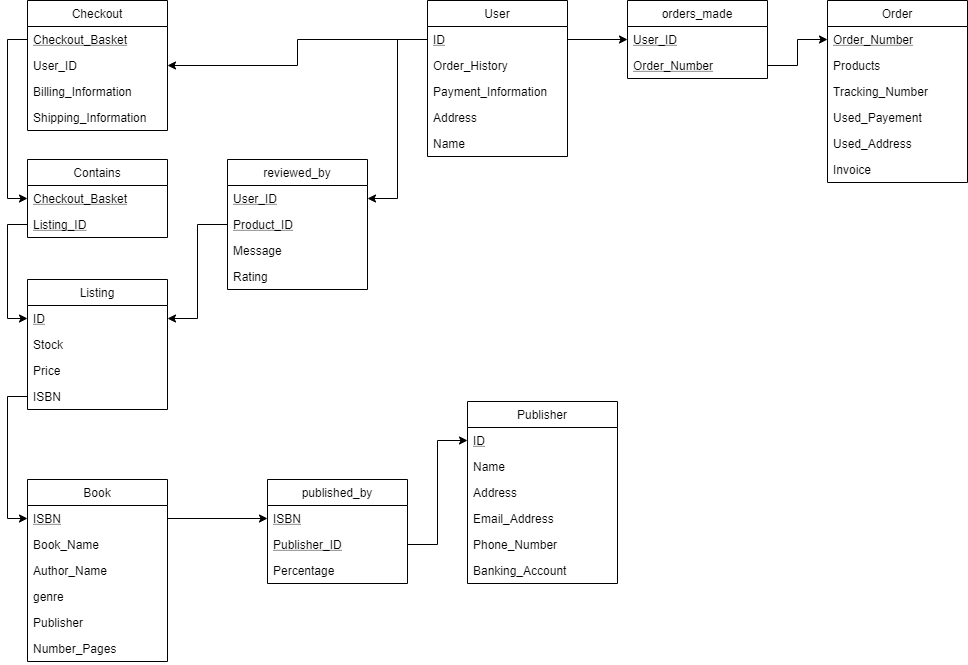

The diagram above was exported from draw.io. Its source (the exported page's mxGraphModel, read from the mxfile embedded in the PNG):
<mxGraphModel dx="1422" dy="742" grid="1" gridSize="10" guides="1" tooltips="1" connect="1" arrows="1" fold="1" page="1" pageScale="1" pageWidth="1100" pageHeight="850" background="#ffffff" math="0" shadow="0">
  <root>
    <mxCell id="0" />
    <mxCell id="1" parent="0" />
    <mxCell id="zNEQ0FFGJTfVTPYmEGZr-2" value="Checkout" style="swimlane;fontStyle=0;childLayout=stackLayout;horizontal=1;startSize=26;fillColor=none;horizontalStack=0;resizeParent=1;resizeParentMax=0;resizeLast=0;collapsible=1;marginBottom=0;" parent="1" vertex="1">
      <mxGeometry x="80" y="41" width="140" height="130" as="geometry" />
    </mxCell>
    <mxCell id="zNEQ0FFGJTfVTPYmEGZr-3" value="Checkout_Basket" style="text;strokeColor=none;fillColor=none;align=left;verticalAlign=top;spacingLeft=4;spacingRight=4;overflow=hidden;rotatable=0;points=[[0,0.5],[1,0.5]];portConstraint=eastwest;fontStyle=4" parent="zNEQ0FFGJTfVTPYmEGZr-2" vertex="1">
      <mxGeometry y="26" width="140" height="26" as="geometry" />
    </mxCell>
    <mxCell id="zNEQ0FFGJTfVTPYmEGZr-4" value="User_ID" style="text;strokeColor=none;fillColor=none;align=left;verticalAlign=top;spacingLeft=4;spacingRight=4;overflow=hidden;rotatable=0;points=[[0,0.5],[1,0.5]];portConstraint=eastwest;" parent="zNEQ0FFGJTfVTPYmEGZr-2" vertex="1">
      <mxGeometry y="52" width="140" height="26" as="geometry" />
    </mxCell>
    <mxCell id="zNEQ0FFGJTfVTPYmEGZr-5" value="Billing_Information" style="text;strokeColor=none;fillColor=none;align=left;verticalAlign=top;spacingLeft=4;spacingRight=4;overflow=hidden;rotatable=0;points=[[0,0.5],[1,0.5]];portConstraint=eastwest;" parent="zNEQ0FFGJTfVTPYmEGZr-2" vertex="1">
      <mxGeometry y="78" width="140" height="26" as="geometry" />
    </mxCell>
    <mxCell id="zNEQ0FFGJTfVTPYmEGZr-6" value="Shipping_Information" style="text;strokeColor=none;fillColor=none;align=left;verticalAlign=top;spacingLeft=4;spacingRight=4;overflow=hidden;rotatable=0;points=[[0,0.5],[1,0.5]];portConstraint=eastwest;" parent="zNEQ0FFGJTfVTPYmEGZr-2" vertex="1">
      <mxGeometry y="104" width="140" height="26" as="geometry" />
    </mxCell>
    <mxCell id="zNEQ0FFGJTfVTPYmEGZr-7" value="User" style="swimlane;fontStyle=0;childLayout=stackLayout;horizontal=1;startSize=26;fillColor=none;horizontalStack=0;resizeParent=1;resizeParentMax=0;resizeLast=0;collapsible=1;marginBottom=0;" parent="1" vertex="1">
      <mxGeometry x="480" y="41" width="140" height="156" as="geometry" />
    </mxCell>
    <mxCell id="zNEQ0FFGJTfVTPYmEGZr-8" value="ID" style="text;strokeColor=none;fillColor=none;align=left;verticalAlign=top;spacingLeft=4;spacingRight=4;overflow=hidden;rotatable=0;points=[[0,0.5],[1,0.5]];portConstraint=eastwest;fontStyle=4" parent="zNEQ0FFGJTfVTPYmEGZr-7" vertex="1">
      <mxGeometry y="26" width="140" height="26" as="geometry" />
    </mxCell>
    <mxCell id="zNEQ0FFGJTfVTPYmEGZr-9" value="Order_History" style="text;strokeColor=none;fillColor=none;align=left;verticalAlign=top;spacingLeft=4;spacingRight=4;overflow=hidden;rotatable=0;points=[[0,0.5],[1,0.5]];portConstraint=eastwest;" parent="zNEQ0FFGJTfVTPYmEGZr-7" vertex="1">
      <mxGeometry y="52" width="140" height="26" as="geometry" />
    </mxCell>
    <mxCell id="zNEQ0FFGJTfVTPYmEGZr-10" value="Payment_Information " style="text;strokeColor=none;fillColor=none;align=left;verticalAlign=top;spacingLeft=4;spacingRight=4;overflow=hidden;rotatable=0;points=[[0,0.5],[1,0.5]];portConstraint=eastwest;" parent="zNEQ0FFGJTfVTPYmEGZr-7" vertex="1">
      <mxGeometry y="78" width="140" height="26" as="geometry" />
    </mxCell>
    <mxCell id="zNEQ0FFGJTfVTPYmEGZr-11" value="Address" style="text;strokeColor=none;fillColor=none;align=left;verticalAlign=top;spacingLeft=4;spacingRight=4;overflow=hidden;rotatable=0;points=[[0,0.5],[1,0.5]];portConstraint=eastwest;" parent="zNEQ0FFGJTfVTPYmEGZr-7" vertex="1">
      <mxGeometry y="104" width="140" height="26" as="geometry" />
    </mxCell>
    <mxCell id="zNEQ0FFGJTfVTPYmEGZr-12" value="Name" style="text;strokeColor=none;fillColor=none;align=left;verticalAlign=top;spacingLeft=4;spacingRight=4;overflow=hidden;rotatable=0;points=[[0,0.5],[1,0.5]];portConstraint=eastwest;" parent="zNEQ0FFGJTfVTPYmEGZr-7" vertex="1">
      <mxGeometry y="130" width="140" height="26" as="geometry" />
    </mxCell>
    <mxCell id="zNEQ0FFGJTfVTPYmEGZr-13" value="Order" style="swimlane;fontStyle=0;childLayout=stackLayout;horizontal=1;startSize=26;fillColor=none;horizontalStack=0;resizeParent=1;resizeParentMax=0;resizeLast=0;collapsible=1;marginBottom=0;" parent="1" vertex="1">
      <mxGeometry x="880" y="41" width="140" height="182" as="geometry" />
    </mxCell>
    <mxCell id="zNEQ0FFGJTfVTPYmEGZr-14" value="Order_Number" style="text;strokeColor=none;fillColor=none;align=left;verticalAlign=top;spacingLeft=4;spacingRight=4;overflow=hidden;rotatable=0;points=[[0,0.5],[1,0.5]];portConstraint=eastwest;fontStyle=4" parent="zNEQ0FFGJTfVTPYmEGZr-13" vertex="1">
      <mxGeometry y="26" width="140" height="26" as="geometry" />
    </mxCell>
    <mxCell id="zNEQ0FFGJTfVTPYmEGZr-16" value="Products" style="text;strokeColor=none;fillColor=none;align=left;verticalAlign=top;spacingLeft=4;spacingRight=4;overflow=hidden;rotatable=0;points=[[0,0.5],[1,0.5]];portConstraint=eastwest;" parent="zNEQ0FFGJTfVTPYmEGZr-13" vertex="1">
      <mxGeometry y="52" width="140" height="26" as="geometry" />
    </mxCell>
    <mxCell id="zNEQ0FFGJTfVTPYmEGZr-17" value="Tracking_Number" style="text;strokeColor=none;fillColor=none;align=left;verticalAlign=top;spacingLeft=4;spacingRight=4;overflow=hidden;rotatable=0;points=[[0,0.5],[1,0.5]];portConstraint=eastwest;" parent="zNEQ0FFGJTfVTPYmEGZr-13" vertex="1">
      <mxGeometry y="78" width="140" height="26" as="geometry" />
    </mxCell>
    <mxCell id="zNEQ0FFGJTfVTPYmEGZr-18" value="Used_Payement" style="text;strokeColor=none;fillColor=none;align=left;verticalAlign=top;spacingLeft=4;spacingRight=4;overflow=hidden;rotatable=0;points=[[0,0.5],[1,0.5]];portConstraint=eastwest;" parent="zNEQ0FFGJTfVTPYmEGZr-13" vertex="1">
      <mxGeometry y="104" width="140" height="26" as="geometry" />
    </mxCell>
    <mxCell id="zNEQ0FFGJTfVTPYmEGZr-19" value="Used_Address" style="text;strokeColor=none;fillColor=none;align=left;verticalAlign=top;spacingLeft=4;spacingRight=4;overflow=hidden;rotatable=0;points=[[0,0.5],[1,0.5]];portConstraint=eastwest;" parent="zNEQ0FFGJTfVTPYmEGZr-13" vertex="1">
      <mxGeometry y="130" width="140" height="26" as="geometry" />
    </mxCell>
    <mxCell id="zNEQ0FFGJTfVTPYmEGZr-20" value="Invoice" style="text;strokeColor=none;fillColor=none;align=left;verticalAlign=top;spacingLeft=4;spacingRight=4;overflow=hidden;rotatable=0;points=[[0,0.5],[1,0.5]];portConstraint=eastwest;" parent="zNEQ0FFGJTfVTPYmEGZr-13" vertex="1">
      <mxGeometry y="156" width="140" height="26" as="geometry" />
    </mxCell>
    <mxCell id="zNEQ0FFGJTfVTPYmEGZr-21" value="Book" style="swimlane;fontStyle=0;childLayout=stackLayout;horizontal=1;startSize=26;fillColor=none;horizontalStack=0;resizeParent=1;resizeParentMax=0;resizeLast=0;collapsible=1;marginBottom=0;" parent="1" vertex="1">
      <mxGeometry x="80" y="520" width="140" height="182" as="geometry" />
    </mxCell>
    <mxCell id="zNEQ0FFGJTfVTPYmEGZr-22" value="ISBN" style="text;strokeColor=none;fillColor=none;align=left;verticalAlign=top;spacingLeft=4;spacingRight=4;overflow=hidden;rotatable=0;points=[[0,0.5],[1,0.5]];portConstraint=eastwest;fontStyle=4" parent="zNEQ0FFGJTfVTPYmEGZr-21" vertex="1">
      <mxGeometry y="26" width="140" height="26" as="geometry" />
    </mxCell>
    <mxCell id="zNEQ0FFGJTfVTPYmEGZr-23" value="Book_Name" style="text;strokeColor=none;fillColor=none;align=left;verticalAlign=top;spacingLeft=4;spacingRight=4;overflow=hidden;rotatable=0;points=[[0,0.5],[1,0.5]];portConstraint=eastwest;" parent="zNEQ0FFGJTfVTPYmEGZr-21" vertex="1">
      <mxGeometry y="52" width="140" height="26" as="geometry" />
    </mxCell>
    <mxCell id="zNEQ0FFGJTfVTPYmEGZr-24" value="Author_Name" style="text;strokeColor=none;fillColor=none;align=left;verticalAlign=top;spacingLeft=4;spacingRight=4;overflow=hidden;rotatable=0;points=[[0,0.5],[1,0.5]];portConstraint=eastwest;" parent="zNEQ0FFGJTfVTPYmEGZr-21" vertex="1">
      <mxGeometry y="78" width="140" height="26" as="geometry" />
    </mxCell>
    <mxCell id="zNEQ0FFGJTfVTPYmEGZr-25" value="genre" style="text;strokeColor=none;fillColor=none;align=left;verticalAlign=top;spacingLeft=4;spacingRight=4;overflow=hidden;rotatable=0;points=[[0,0.5],[1,0.5]];portConstraint=eastwest;" parent="zNEQ0FFGJTfVTPYmEGZr-21" vertex="1">
      <mxGeometry y="104" width="140" height="26" as="geometry" />
    </mxCell>
    <mxCell id="zNEQ0FFGJTfVTPYmEGZr-26" value="Publisher" style="text;strokeColor=none;fillColor=none;align=left;verticalAlign=top;spacingLeft=4;spacingRight=4;overflow=hidden;rotatable=0;points=[[0,0.5],[1,0.5]];portConstraint=eastwest;" parent="zNEQ0FFGJTfVTPYmEGZr-21" vertex="1">
      <mxGeometry y="130" width="140" height="26" as="geometry" />
    </mxCell>
    <mxCell id="zNEQ0FFGJTfVTPYmEGZr-27" value="Number_Pages" style="text;strokeColor=none;fillColor=none;align=left;verticalAlign=top;spacingLeft=4;spacingRight=4;overflow=hidden;rotatable=0;points=[[0,0.5],[1,0.5]];portConstraint=eastwest;" parent="zNEQ0FFGJTfVTPYmEGZr-21" vertex="1">
      <mxGeometry y="156" width="140" height="26" as="geometry" />
    </mxCell>
    <mxCell id="zNEQ0FFGJTfVTPYmEGZr-28" value="Listing" style="swimlane;fontStyle=0;childLayout=stackLayout;horizontal=1;startSize=26;fillColor=none;horizontalStack=0;resizeParent=1;resizeParentMax=0;resizeLast=0;collapsible=1;marginBottom=0;" parent="1" vertex="1">
      <mxGeometry x="80" y="320" width="140" height="130" as="geometry" />
    </mxCell>
    <mxCell id="zNEQ0FFGJTfVTPYmEGZr-29" value="ID" style="text;strokeColor=none;fillColor=none;align=left;verticalAlign=top;spacingLeft=4;spacingRight=4;overflow=hidden;rotatable=0;points=[[0,0.5],[1,0.5]];portConstraint=eastwest;fontStyle=4" parent="zNEQ0FFGJTfVTPYmEGZr-28" vertex="1">
      <mxGeometry y="26" width="140" height="26" as="geometry" />
    </mxCell>
    <mxCell id="zNEQ0FFGJTfVTPYmEGZr-30" value="Stock" style="text;strokeColor=none;fillColor=none;align=left;verticalAlign=top;spacingLeft=4;spacingRight=4;overflow=hidden;rotatable=0;points=[[0,0.5],[1,0.5]];portConstraint=eastwest;" parent="zNEQ0FFGJTfVTPYmEGZr-28" vertex="1">
      <mxGeometry y="52" width="140" height="26" as="geometry" />
    </mxCell>
    <mxCell id="zNEQ0FFGJTfVTPYmEGZr-31" value="Price" style="text;strokeColor=none;fillColor=none;align=left;verticalAlign=top;spacingLeft=4;spacingRight=4;overflow=hidden;rotatable=0;points=[[0,0.5],[1,0.5]];portConstraint=eastwest;" parent="zNEQ0FFGJTfVTPYmEGZr-28" vertex="1">
      <mxGeometry y="78" width="140" height="26" as="geometry" />
    </mxCell>
    <mxCell id="zNEQ0FFGJTfVTPYmEGZr-66" value="ISBN" style="text;strokeColor=none;fillColor=none;align=left;verticalAlign=top;spacingLeft=4;spacingRight=4;overflow=hidden;rotatable=0;points=[[0,0.5],[1,0.5]];portConstraint=eastwest;fontStyle=0" parent="zNEQ0FFGJTfVTPYmEGZr-28" vertex="1">
      <mxGeometry y="104" width="140" height="26" as="geometry" />
    </mxCell>
    <mxCell id="zNEQ0FFGJTfVTPYmEGZr-33" value="Publisher" style="swimlane;fontStyle=0;childLayout=stackLayout;horizontal=1;startSize=26;fillColor=none;horizontalStack=0;resizeParent=1;resizeParentMax=0;resizeLast=0;collapsible=1;marginBottom=0;" parent="1" vertex="1">
      <mxGeometry x="520" y="442" width="150" height="182" as="geometry" />
    </mxCell>
    <mxCell id="zNEQ0FFGJTfVTPYmEGZr-34" value="ID" style="text;strokeColor=none;fillColor=none;align=left;verticalAlign=top;spacingLeft=4;spacingRight=4;overflow=hidden;rotatable=0;points=[[0,0.5],[1,0.5]];portConstraint=eastwest;fontStyle=4" parent="zNEQ0FFGJTfVTPYmEGZr-33" vertex="1">
      <mxGeometry y="26" width="150" height="26" as="geometry" />
    </mxCell>
    <mxCell id="zNEQ0FFGJTfVTPYmEGZr-35" value="Name" style="text;strokeColor=none;fillColor=none;align=left;verticalAlign=top;spacingLeft=4;spacingRight=4;overflow=hidden;rotatable=0;points=[[0,0.5],[1,0.5]];portConstraint=eastwest;" parent="zNEQ0FFGJTfVTPYmEGZr-33" vertex="1">
      <mxGeometry y="52" width="150" height="26" as="geometry" />
    </mxCell>
    <mxCell id="zNEQ0FFGJTfVTPYmEGZr-36" value="Address" style="text;strokeColor=none;fillColor=none;align=left;verticalAlign=top;spacingLeft=4;spacingRight=4;overflow=hidden;rotatable=0;points=[[0,0.5],[1,0.5]];portConstraint=eastwest;" parent="zNEQ0FFGJTfVTPYmEGZr-33" vertex="1">
      <mxGeometry y="78" width="150" height="26" as="geometry" />
    </mxCell>
    <mxCell id="zNEQ0FFGJTfVTPYmEGZr-37" value="Email_Address" style="text;strokeColor=none;fillColor=none;align=left;verticalAlign=top;spacingLeft=4;spacingRight=4;overflow=hidden;rotatable=0;points=[[0,0.5],[1,0.5]];portConstraint=eastwest;" parent="zNEQ0FFGJTfVTPYmEGZr-33" vertex="1">
      <mxGeometry y="104" width="150" height="26" as="geometry" />
    </mxCell>
    <mxCell id="zNEQ0FFGJTfVTPYmEGZr-38" value="Phone_Number" style="text;strokeColor=none;fillColor=none;align=left;verticalAlign=top;spacingLeft=4;spacingRight=4;overflow=hidden;rotatable=0;points=[[0,0.5],[1,0.5]];portConstraint=eastwest;" parent="zNEQ0FFGJTfVTPYmEGZr-33" vertex="1">
      <mxGeometry y="130" width="150" height="26" as="geometry" />
    </mxCell>
    <mxCell id="zNEQ0FFGJTfVTPYmEGZr-39" value="Banking_Account" style="text;strokeColor=none;fillColor=none;align=left;verticalAlign=top;spacingLeft=4;spacingRight=4;overflow=hidden;rotatable=0;points=[[0,0.5],[1,0.5]];portConstraint=eastwest;" parent="zNEQ0FFGJTfVTPYmEGZr-33" vertex="1">
      <mxGeometry y="156" width="150" height="26" as="geometry" />
    </mxCell>
    <mxCell id="zNEQ0FFGJTfVTPYmEGZr-44" value="orders_made" style="swimlane;fontStyle=0;childLayout=stackLayout;horizontal=1;startSize=26;fillColor=none;horizontalStack=0;resizeParent=1;resizeParentMax=0;resizeLast=0;collapsible=1;marginBottom=0;" parent="1" vertex="1">
      <mxGeometry x="680" y="41" width="140" height="78" as="geometry" />
    </mxCell>
    <mxCell id="zNEQ0FFGJTfVTPYmEGZr-45" value="User_ID" style="text;strokeColor=none;fillColor=none;align=left;verticalAlign=top;spacingLeft=4;spacingRight=4;overflow=hidden;rotatable=0;points=[[0,0.5],[1,0.5]];portConstraint=eastwest;fontStyle=4" parent="zNEQ0FFGJTfVTPYmEGZr-44" vertex="1">
      <mxGeometry y="26" width="140" height="26" as="geometry" />
    </mxCell>
    <mxCell id="zNEQ0FFGJTfVTPYmEGZr-46" value="Order_Number" style="text;strokeColor=none;fillColor=none;align=left;verticalAlign=top;spacingLeft=4;spacingRight=4;overflow=hidden;rotatable=0;points=[[0,0.5],[1,0.5]];portConstraint=eastwest;fontStyle=4" parent="zNEQ0FFGJTfVTPYmEGZr-44" vertex="1">
      <mxGeometry y="52" width="140" height="26" as="geometry" />
    </mxCell>
    <mxCell id="zNEQ0FFGJTfVTPYmEGZr-48" value="Contains" style="swimlane;fontStyle=0;childLayout=stackLayout;horizontal=1;startSize=26;fillColor=none;horizontalStack=0;resizeParent=1;resizeParentMax=0;resizeLast=0;collapsible=1;marginBottom=0;" parent="1" vertex="1">
      <mxGeometry x="80" y="200" width="140" height="78" as="geometry" />
    </mxCell>
    <mxCell id="zNEQ0FFGJTfVTPYmEGZr-50" value="Checkout_Basket" style="text;strokeColor=none;fillColor=none;align=left;verticalAlign=top;spacingLeft=4;spacingRight=4;overflow=hidden;rotatable=0;points=[[0,0.5],[1,0.5]];portConstraint=eastwest;fontStyle=4" parent="zNEQ0FFGJTfVTPYmEGZr-48" vertex="1">
      <mxGeometry y="26" width="140" height="26" as="geometry" />
    </mxCell>
    <mxCell id="zNEQ0FFGJTfVTPYmEGZr-51" value="Listing_ID" style="text;strokeColor=none;fillColor=none;align=left;verticalAlign=top;spacingLeft=4;spacingRight=4;overflow=hidden;rotatable=0;points=[[0,0.5],[1,0.5]];portConstraint=eastwest;fontStyle=4" parent="zNEQ0FFGJTfVTPYmEGZr-48" vertex="1">
      <mxGeometry y="52" width="140" height="26" as="geometry" />
    </mxCell>
    <mxCell id="zNEQ0FFGJTfVTPYmEGZr-52" value="reviewed_by" style="swimlane;fontStyle=0;childLayout=stackLayout;horizontal=1;startSize=26;fillColor=none;horizontalStack=0;resizeParent=1;resizeParentMax=0;resizeLast=0;collapsible=1;marginBottom=0;" parent="1" vertex="1">
      <mxGeometry x="280" y="200" width="140" height="130" as="geometry" />
    </mxCell>
    <mxCell id="zNEQ0FFGJTfVTPYmEGZr-53" value="User_ID" style="text;strokeColor=none;fillColor=none;align=left;verticalAlign=top;spacingLeft=4;spacingRight=4;overflow=hidden;rotatable=0;points=[[0,0.5],[1,0.5]];portConstraint=eastwest;fontStyle=4" parent="zNEQ0FFGJTfVTPYmEGZr-52" vertex="1">
      <mxGeometry y="26" width="140" height="26" as="geometry" />
    </mxCell>
    <mxCell id="zNEQ0FFGJTfVTPYmEGZr-54" value="Product_ID" style="text;strokeColor=none;fillColor=none;align=left;verticalAlign=top;spacingLeft=4;spacingRight=4;overflow=hidden;rotatable=0;points=[[0,0.5],[1,0.5]];portConstraint=eastwest;fontStyle=4" parent="zNEQ0FFGJTfVTPYmEGZr-52" vertex="1">
      <mxGeometry y="52" width="140" height="26" as="geometry" />
    </mxCell>
    <mxCell id="zNEQ0FFGJTfVTPYmEGZr-56" value="Message" style="text;strokeColor=none;fillColor=none;align=left;verticalAlign=top;spacingLeft=4;spacingRight=4;overflow=hidden;rotatable=0;points=[[0,0.5],[1,0.5]];portConstraint=eastwest;" parent="zNEQ0FFGJTfVTPYmEGZr-52" vertex="1">
      <mxGeometry y="78" width="140" height="26" as="geometry" />
    </mxCell>
    <mxCell id="zNEQ0FFGJTfVTPYmEGZr-57" value="Rating" style="text;strokeColor=none;fillColor=none;align=left;verticalAlign=top;spacingLeft=4;spacingRight=4;overflow=hidden;rotatable=0;points=[[0,0.5],[1,0.5]];portConstraint=eastwest;" parent="zNEQ0FFGJTfVTPYmEGZr-52" vertex="1">
      <mxGeometry y="104" width="140" height="26" as="geometry" />
    </mxCell>
    <mxCell id="zNEQ0FFGJTfVTPYmEGZr-58" value="published_by" style="swimlane;fontStyle=0;childLayout=stackLayout;horizontal=1;startSize=26;fillColor=none;horizontalStack=0;resizeParent=1;resizeParentMax=0;resizeLast=0;collapsible=1;marginBottom=0;" parent="1" vertex="1">
      <mxGeometry x="320" y="520" width="140" height="104" as="geometry" />
    </mxCell>
    <mxCell id="zNEQ0FFGJTfVTPYmEGZr-59" value="ISBN" style="text;strokeColor=none;fillColor=none;align=left;verticalAlign=top;spacingLeft=4;spacingRight=4;overflow=hidden;rotatable=0;points=[[0,0.5],[1,0.5]];portConstraint=eastwest;fontStyle=4" parent="zNEQ0FFGJTfVTPYmEGZr-58" vertex="1">
      <mxGeometry y="26" width="140" height="26" as="geometry" />
    </mxCell>
    <mxCell id="zNEQ0FFGJTfVTPYmEGZr-60" value="Publisher_ID" style="text;strokeColor=none;fillColor=none;align=left;verticalAlign=top;spacingLeft=4;spacingRight=4;overflow=hidden;rotatable=0;points=[[0,0.5],[1,0.5]];portConstraint=eastwest;fontStyle=4" parent="zNEQ0FFGJTfVTPYmEGZr-58" vertex="1">
      <mxGeometry y="52" width="140" height="26" as="geometry" />
    </mxCell>
    <mxCell id="zNEQ0FFGJTfVTPYmEGZr-61" value="Percentage" style="text;strokeColor=none;fillColor=none;align=left;verticalAlign=top;spacingLeft=4;spacingRight=4;overflow=hidden;rotatable=0;points=[[0,0.5],[1,0.5]];portConstraint=eastwest;" parent="zNEQ0FFGJTfVTPYmEGZr-58" vertex="1">
      <mxGeometry y="78" width="140" height="26" as="geometry" />
    </mxCell>
    <mxCell id="zNEQ0FFGJTfVTPYmEGZr-63" style="edgeStyle=orthogonalEdgeStyle;rounded=0;orthogonalLoop=1;jettySize=auto;html=1;exitX=0;exitY=0.5;exitDx=0;exitDy=0;entryX=1;entryY=0.5;entryDx=0;entryDy=0;" parent="1" source="zNEQ0FFGJTfVTPYmEGZr-8" target="zNEQ0FFGJTfVTPYmEGZr-4" edge="1">
      <mxGeometry relative="1" as="geometry">
        <mxPoint x="390" y="90" as="targetPoint" />
      </mxGeometry>
    </mxCell>
    <mxCell id="zNEQ0FFGJTfVTPYmEGZr-64" style="edgeStyle=orthogonalEdgeStyle;rounded=0;orthogonalLoop=1;jettySize=auto;html=1;exitX=0;exitY=0.5;exitDx=0;exitDy=0;entryX=0;entryY=0.5;entryDx=0;entryDy=0;" parent="1" source="zNEQ0FFGJTfVTPYmEGZr-3" target="zNEQ0FFGJTfVTPYmEGZr-50" edge="1">
      <mxGeometry relative="1" as="geometry" />
    </mxCell>
    <mxCell id="zNEQ0FFGJTfVTPYmEGZr-67" style="edgeStyle=orthogonalEdgeStyle;rounded=0;orthogonalLoop=1;jettySize=auto;html=1;exitX=0;exitY=0.5;exitDx=0;exitDy=0;entryX=0;entryY=0.5;entryDx=0;entryDy=0;" parent="1" source="zNEQ0FFGJTfVTPYmEGZr-66" target="zNEQ0FFGJTfVTPYmEGZr-22" edge="1">
      <mxGeometry relative="1" as="geometry" />
    </mxCell>
    <mxCell id="zNEQ0FFGJTfVTPYmEGZr-68" style="edgeStyle=orthogonalEdgeStyle;rounded=0;orthogonalLoop=1;jettySize=auto;html=1;exitX=0;exitY=0.5;exitDx=0;exitDy=0;entryX=0;entryY=0.5;entryDx=0;entryDy=0;" parent="1" source="zNEQ0FFGJTfVTPYmEGZr-51" target="zNEQ0FFGJTfVTPYmEGZr-29" edge="1">
      <mxGeometry relative="1" as="geometry" />
    </mxCell>
    <mxCell id="zNEQ0FFGJTfVTPYmEGZr-69" style="edgeStyle=orthogonalEdgeStyle;rounded=0;orthogonalLoop=1;jettySize=auto;html=1;exitX=0;exitY=0.5;exitDx=0;exitDy=0;entryX=1;entryY=0.5;entryDx=0;entryDy=0;" parent="1" source="zNEQ0FFGJTfVTPYmEGZr-8" target="zNEQ0FFGJTfVTPYmEGZr-53" edge="1">
      <mxGeometry relative="1" as="geometry" />
    </mxCell>
    <mxCell id="zNEQ0FFGJTfVTPYmEGZr-70" style="edgeStyle=orthogonalEdgeStyle;rounded=0;orthogonalLoop=1;jettySize=auto;html=1;exitX=0;exitY=0.5;exitDx=0;exitDy=0;" parent="1" source="zNEQ0FFGJTfVTPYmEGZr-54" target="zNEQ0FFGJTfVTPYmEGZr-29" edge="1">
      <mxGeometry relative="1" as="geometry">
        <mxPoint x="220" y="437" as="targetPoint" />
      </mxGeometry>
    </mxCell>
    <mxCell id="zNEQ0FFGJTfVTPYmEGZr-71" style="edgeStyle=orthogonalEdgeStyle;rounded=0;orthogonalLoop=1;jettySize=auto;html=1;exitX=1;exitY=0.5;exitDx=0;exitDy=0;entryX=0;entryY=0.5;entryDx=0;entryDy=0;" parent="1" source="zNEQ0FFGJTfVTPYmEGZr-8" target="zNEQ0FFGJTfVTPYmEGZr-44" edge="1">
      <mxGeometry relative="1" as="geometry" />
    </mxCell>
    <mxCell id="zNEQ0FFGJTfVTPYmEGZr-72" style="edgeStyle=orthogonalEdgeStyle;rounded=0;orthogonalLoop=1;jettySize=auto;html=1;exitX=1;exitY=0.5;exitDx=0;exitDy=0;entryX=0;entryY=0.5;entryDx=0;entryDy=0;" parent="1" source="zNEQ0FFGJTfVTPYmEGZr-46" target="zNEQ0FFGJTfVTPYmEGZr-14" edge="1">
      <mxGeometry relative="1" as="geometry" />
    </mxCell>
    <mxCell id="zNEQ0FFGJTfVTPYmEGZr-73" style="edgeStyle=orthogonalEdgeStyle;rounded=0;orthogonalLoop=1;jettySize=auto;html=1;exitX=1;exitY=0.5;exitDx=0;exitDy=0;entryX=0;entryY=0.5;entryDx=0;entryDy=0;" parent="1" source="zNEQ0FFGJTfVTPYmEGZr-22" target="zNEQ0FFGJTfVTPYmEGZr-59" edge="1">
      <mxGeometry relative="1" as="geometry" />
    </mxCell>
    <mxCell id="zNEQ0FFGJTfVTPYmEGZr-74" style="edgeStyle=orthogonalEdgeStyle;rounded=0;orthogonalLoop=1;jettySize=auto;html=1;exitX=1;exitY=0.5;exitDx=0;exitDy=0;entryX=0;entryY=0.5;entryDx=0;entryDy=0;" parent="1" source="zNEQ0FFGJTfVTPYmEGZr-60" target="zNEQ0FFGJTfVTPYmEGZr-34" edge="1">
      <mxGeometry relative="1" as="geometry" />
    </mxCell>
  </root>
</mxGraphModel>